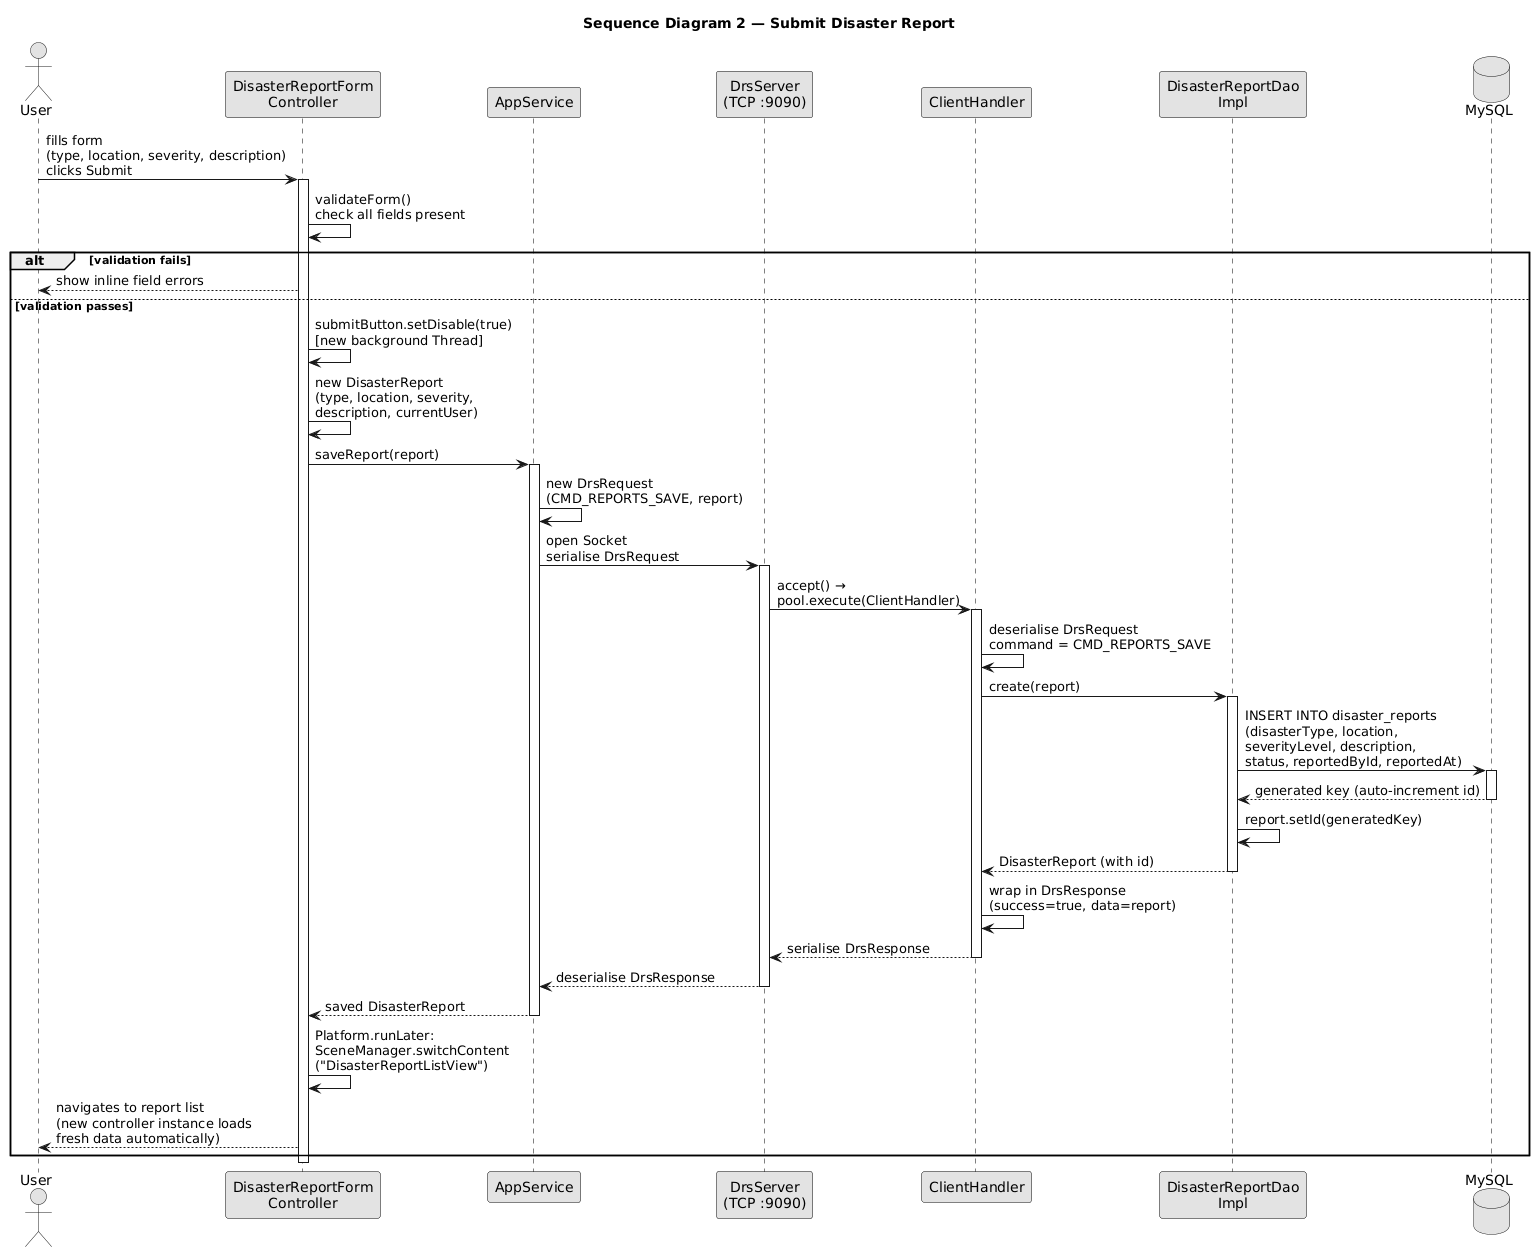

The diagram above was rendered by PlantUML. Its source (embedded in the PNG):
@startuml
skinparam monochrome true
skinparam shadowing false
skinparam backgroundColor white
skinparam sequenceArrowThickness 1
skinparam sequenceParticipantBorderColor black
skinparam sequenceLifeLineBorderColor black
skinparam sequenceBoxBorderColor black
skinparam noteBorderColor black
skinparam noteBackgroundColor white

title Sequence Diagram 2 — Submit Disaster Report

actor "User" as user
participant "DisasterReportForm\nController" as fc
participant "AppService" as svc
participant "DrsServer\n(TCP :9090)" as server
participant "ClientHandler" as handler
participant "DisasterReportDao\nImpl" as dao
database "MySQL" as db

user -> fc : fills form\n(type, location, severity, description)\nclicks Submit

activate fc
fc -> fc : validateForm()\ncheck all fields present

alt validation fails
    fc --> user : show inline field errors
else validation passes
    fc -> fc : submitButton.setDisable(true)\n[new background Thread]

    fc -> fc : new DisasterReport\n(type, location, severity,\ndescription, currentUser)

    fc -> svc : saveReport(report)
    activate svc

    svc -> svc : new DrsRequest\n(CMD_REPORTS_SAVE, report)
    svc -> server : open Socket\nserialise DrsRequest
    activate server

    server -> handler : accept() →\npool.execute(ClientHandler)
    activate handler

    handler -> handler : deserialise DrsRequest\ncommand = CMD_REPORTS_SAVE

    handler -> dao : create(report)
    activate dao

    dao -> db : INSERT INTO disaster_reports\n(disasterType, location,\nseverityLevel, description,\nstatus, reportedById, reportedAt)
    activate db
    db --> dao : generated key (auto-increment id)
    deactivate db

    dao -> dao : report.setId(generatedKey)
    dao --> handler : DisasterReport (with id)
    deactivate dao

    handler -> handler : wrap in DrsResponse\n(success=true, data=report)
    handler --> server : serialise DrsResponse
    deactivate handler

    server --> svc : deserialise DrsResponse
    deactivate server

    svc --> fc : saved DisasterReport
    deactivate svc

    fc -> fc : Platform.runLater:\nSceneManager.switchContent\n("DisasterReportListView")
    fc --> user : navigates to report list\n(new controller instance loads\nfresh data automatically)
end

deactivate fc
@enduml